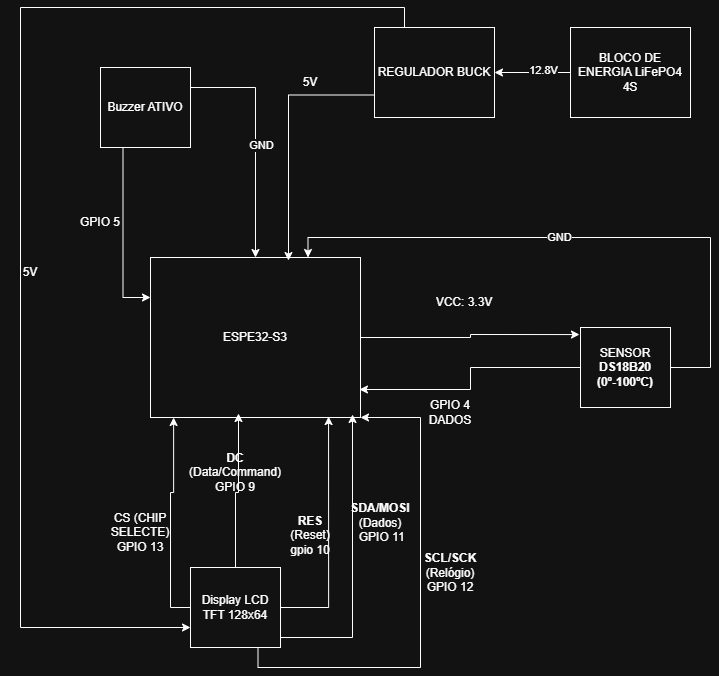

The diagram above was exported from draw.io. Its source (the exported page's mxGraphModel, read from the mxfile embedded in the PNG):
<mxGraphModel dx="1414" dy="761" grid="1" gridSize="10" guides="1" tooltips="1" connect="1" arrows="1" fold="1" page="1" pageScale="1" pageWidth="827" pageHeight="1169" math="0" shadow="0">
  <root>
    <mxCell id="0" />
    <mxCell id="1" parent="0" />
    <mxCell id="P1TIeSvJdiyHdazOdUNw-4" edge="1" parent="1" source="P1TIeSvJdiyHdazOdUNw-1" style="edgeStyle=orthogonalEdgeStyle;rounded=0;orthogonalLoop=1;jettySize=auto;html=1;entryX=-0.011;entryY=0.088;entryDx=0;entryDy=0;entryPerimeter=0;" target="P1TIeSvJdiyHdazOdUNw-2" value="">
      <mxGeometry relative="1" as="geometry">
        <mxPoint x="564" y="580" as="targetPoint" />
      </mxGeometry>
    </mxCell>
    <mxCell id="P1TIeSvJdiyHdazOdUNw-1" parent="1" style="rounded=0;whiteSpace=wrap;html=1;" value="ESPE32-S3" vertex="1">
      <mxGeometry height="160" width="210" x="220" y="480" as="geometry" />
    </mxCell>
    <mxCell id="P1TIeSvJdiyHdazOdUNw-8" edge="1" parent="1" source="P1TIeSvJdiyHdazOdUNw-2" style="edgeStyle=orthogonalEdgeStyle;rounded=0;orthogonalLoop=1;jettySize=auto;html=1;entryX=0.75;entryY=0;entryDx=0;entryDy=0;" target="P1TIeSvJdiyHdazOdUNw-1">
      <mxGeometry relative="1" as="geometry">
        <Array as="points">
          <mxPoint x="780" y="590" />
          <mxPoint x="780" y="460" />
          <mxPoint x="378" y="460" />
        </Array>
      </mxGeometry>
    </mxCell>
    <mxCell id="P1TIeSvJdiyHdazOdUNw-9" connectable="0" parent="P1TIeSvJdiyHdazOdUNw-8" style="edgeLabel;html=1;align=center;verticalAlign=middle;resizable=0;points=[];" value="GND" vertex="1">
      <mxGeometry relative="1" x="0.0869" y="-1" as="geometry">
        <mxPoint as="offset" />
      </mxGeometry>
    </mxCell>
    <mxCell id="P1TIeSvJdiyHdazOdUNw-2" parent="1" style="rounded=0;whiteSpace=wrap;html=1;" value="SENSOR&lt;div&gt;&lt;b data-path-to-node=&quot;7&quot; data-index-in-node=&quot;33&quot;&gt;DS18B20&lt;/b&gt;&lt;/div&gt;&lt;div&gt;&lt;b data-path-to-node=&quot;7&quot; data-index-in-node=&quot;33&quot;&gt;(0º-100ºC)&lt;/b&gt;&lt;/div&gt;" vertex="1">
      <mxGeometry height="80" width="90" x="650" y="550" as="geometry" />
    </mxCell>
    <mxCell id="P1TIeSvJdiyHdazOdUNw-5" parent="1" style="text;html=1;whiteSpace=wrap;strokeColor=none;fillColor=none;align=center;verticalAlign=middle;rounded=0;" value="VCC: 3.3V" vertex="1">
      <mxGeometry height="30" width="60" x="504" y="510" as="geometry" />
    </mxCell>
    <mxCell id="P1TIeSvJdiyHdazOdUNw-10" edge="1" parent="1" source="P1TIeSvJdiyHdazOdUNw-2" style="edgeStyle=orthogonalEdgeStyle;rounded=0;orthogonalLoop=1;jettySize=auto;html=1;exitX=0;exitY=0.5;exitDx=0;exitDy=0;entryX=0.995;entryY=0.825;entryDx=0;entryDy=0;entryPerimeter=0;" target="P1TIeSvJdiyHdazOdUNw-1">
      <mxGeometry relative="1" as="geometry" />
    </mxCell>
    <mxCell id="P1TIeSvJdiyHdazOdUNw-11" parent="1" style="text;html=1;whiteSpace=wrap;strokeColor=none;fillColor=none;align=center;verticalAlign=middle;rounded=0;" value="GPIO 4&lt;div&gt;DADOS&lt;/div&gt;" vertex="1">
      <mxGeometry height="30" width="60" x="490" y="620" as="geometry" />
    </mxCell>
    <mxCell id="P1TIeSvJdiyHdazOdUNw-17" edge="1" parent="1" source="P1TIeSvJdiyHdazOdUNw-12" style="edgeStyle=orthogonalEdgeStyle;rounded=0;orthogonalLoop=1;jettySize=auto;html=1;exitX=0.75;exitY=1;exitDx=0;exitDy=0;entryX=1;entryY=1;entryDx=0;entryDy=0;" target="P1TIeSvJdiyHdazOdUNw-1">
      <mxGeometry relative="1" as="geometry">
        <Array as="points">
          <mxPoint x="328" y="890" />
          <mxPoint x="490" y="890" />
          <mxPoint x="490" y="640" />
        </Array>
      </mxGeometry>
    </mxCell>
    <mxCell id="P1TIeSvJdiyHdazOdUNw-12" parent="1" style="rounded=0;whiteSpace=wrap;html=1;" value="Display LCD TFT 128x64" vertex="1">
      <mxGeometry height="80" width="90" x="260" y="790" as="geometry" />
    </mxCell>
    <mxCell id="P1TIeSvJdiyHdazOdUNw-13" edge="1" parent="1" source="P1TIeSvJdiyHdazOdUNw-12" style="edgeStyle=orthogonalEdgeStyle;rounded=0;orthogonalLoop=1;jettySize=auto;html=1;entryX=0.419;entryY=0.975;entryDx=0;entryDy=0;entryPerimeter=0;" target="P1TIeSvJdiyHdazOdUNw-1">
      <mxGeometry relative="1" as="geometry" />
    </mxCell>
    <mxCell id="P1TIeSvJdiyHdazOdUNw-14" edge="1" parent="1" source="P1TIeSvJdiyHdazOdUNw-12" style="edgeStyle=orthogonalEdgeStyle;rounded=0;orthogonalLoop=1;jettySize=auto;html=1;exitX=1;exitY=0.5;exitDx=0;exitDy=0;entryX=0.848;entryY=0.994;entryDx=0;entryDy=0;entryPerimeter=0;" target="P1TIeSvJdiyHdazOdUNw-1">
      <mxGeometry relative="1" as="geometry">
        <Array as="points">
          <mxPoint x="398" y="830" />
        </Array>
      </mxGeometry>
    </mxCell>
    <mxCell id="P1TIeSvJdiyHdazOdUNw-15" edge="1" parent="1" source="P1TIeSvJdiyHdazOdUNw-12" style="edgeStyle=orthogonalEdgeStyle;rounded=0;orthogonalLoop=1;jettySize=auto;html=1;exitX=0;exitY=0.5;exitDx=0;exitDy=0;entryX=0.11;entryY=1;entryDx=0;entryDy=0;entryPerimeter=0;" target="P1TIeSvJdiyHdazOdUNw-1">
      <mxGeometry relative="1" as="geometry" />
    </mxCell>
    <mxCell id="P1TIeSvJdiyHdazOdUNw-16" edge="1" parent="1" style="edgeStyle=orthogonalEdgeStyle;rounded=0;orthogonalLoop=1;jettySize=auto;html=1;exitX=1;exitY=0.75;exitDx=0;exitDy=0;entryX=0.962;entryY=0.981;entryDx=0;entryDy=0;entryPerimeter=0;" target="P1TIeSvJdiyHdazOdUNw-1">
      <mxGeometry relative="1" as="geometry">
        <Array as="points">
          <mxPoint x="422" y="860" />
        </Array>
        <mxPoint x="350" y="860" as="sourcePoint" />
        <mxPoint x="419.9200000000001" y="650" as="targetPoint" />
      </mxGeometry>
    </mxCell>
    <mxCell id="P1TIeSvJdiyHdazOdUNw-18" parent="1" style="text;html=1;whiteSpace=wrap;strokeColor=none;fillColor=none;align=center;verticalAlign=middle;rounded=0;" value="&lt;b data-path-to-node=&quot;11,0,0&quot; data-index-in-node=&quot;0&quot; style=&quot;font-family: &amp;quot;Google Sans Text&amp;quot;, sans-serif !important; line-height: 1.15 !important; margin-top: 0px !important;&quot;&gt;SCL/SCK&lt;/b&gt; (Relógio) GPIO 12" vertex="1">
      <mxGeometry height="30" width="60" x="490" y="780" as="geometry" />
    </mxCell>
    <mxCell id="P1TIeSvJdiyHdazOdUNw-20" parent="1" style="text;html=1;whiteSpace=wrap;strokeColor=none;fillColor=none;align=center;verticalAlign=middle;rounded=0;" value="&lt;b data-path-to-node=&quot;11,1,0&quot; data-index-in-node=&quot;0&quot; style=&quot;font-family: &amp;quot;Google Sans Text&amp;quot;, sans-serif !important; line-height: 1.15 !important; margin-top: 0px !important;&quot;&gt;SDA/MOSI&lt;/b&gt; (Dados) &amp;nbsp;GPIO 11" vertex="1">
      <mxGeometry height="30" width="60" x="420" y="730" as="geometry" />
    </mxCell>
    <mxCell id="P1TIeSvJdiyHdazOdUNw-21" parent="1" style="text;html=1;whiteSpace=wrap;strokeColor=none;fillColor=none;align=center;verticalAlign=middle;rounded=0;" value="&lt;b data-path-to-node=&quot;11,2,0&quot; data-index-in-node=&quot;0&quot;&gt;RES&lt;/b&gt; (Reset)&lt;div&gt;gpio 10&lt;/div&gt;&lt;div&gt;&lt;br&gt;&lt;/div&gt;" vertex="1">
      <mxGeometry height="30" width="60" x="350" y="750" as="geometry" />
    </mxCell>
    <mxCell id="P1TIeSvJdiyHdazOdUNw-22" parent="1" style="text;html=1;whiteSpace=wrap;strokeColor=none;fillColor=none;align=center;verticalAlign=middle;rounded=0;" value="&lt;b data-path-to-node=&quot;11,2,0&quot; data-index-in-node=&quot;14&quot;&gt;DC&lt;/b&gt; (Data/Command)&lt;div&gt;GPIO 9&lt;/div&gt;" vertex="1">
      <mxGeometry height="30" width="60" x="275" y="680" as="geometry" />
    </mxCell>
    <mxCell id="P1TIeSvJdiyHdazOdUNw-23" parent="1" style="text;html=1;whiteSpace=wrap;strokeColor=none;fillColor=none;align=center;verticalAlign=middle;rounded=0;" value="CS (CHIP SELECTE)&lt;div&gt;GPIO 13&lt;/div&gt;" vertex="1">
      <mxGeometry height="30" width="60" x="180" y="740" as="geometry" />
    </mxCell>
    <mxCell id="P1TIeSvJdiyHdazOdUNw-25" edge="1" parent="1" source="P1TIeSvJdiyHdazOdUNw-24" style="edgeStyle=orthogonalEdgeStyle;rounded=0;orthogonalLoop=1;jettySize=auto;html=1;exitX=0.25;exitY=1;exitDx=0;exitDy=0;entryX=0;entryY=0.25;entryDx=0;entryDy=0;" target="P1TIeSvJdiyHdazOdUNw-1">
      <mxGeometry relative="1" as="geometry" />
    </mxCell>
    <mxCell id="P1TIeSvJdiyHdazOdUNw-26" edge="1" parent="1" source="P1TIeSvJdiyHdazOdUNw-24" style="edgeStyle=orthogonalEdgeStyle;rounded=0;orthogonalLoop=1;jettySize=auto;html=1;exitX=1;exitY=0.25;exitDx=0;exitDy=0;entryX=0.5;entryY=0;entryDx=0;entryDy=0;" target="P1TIeSvJdiyHdazOdUNw-1">
      <mxGeometry relative="1" as="geometry" />
    </mxCell>
    <mxCell id="P1TIeSvJdiyHdazOdUNw-27" connectable="0" parent="P1TIeSvJdiyHdazOdUNw-26" style="edgeLabel;html=1;align=center;verticalAlign=middle;resizable=0;points=[];" value="GND" vertex="1">
      <mxGeometry relative="1" x="0.0383" y="5" as="geometry">
        <mxPoint as="offset" />
      </mxGeometry>
    </mxCell>
    <mxCell id="P1TIeSvJdiyHdazOdUNw-24" parent="1" style="rounded=0;whiteSpace=wrap;html=1;" value="Buzzer ATIVO" vertex="1">
      <mxGeometry height="80" width="90" x="170" y="290" as="geometry" />
    </mxCell>
    <mxCell id="P1TIeSvJdiyHdazOdUNw-28" parent="1" style="text;html=1;whiteSpace=wrap;strokeColor=none;fillColor=none;align=center;verticalAlign=middle;rounded=0;" value="GPIO 5" vertex="1">
      <mxGeometry height="30" width="60" x="140" y="430" as="geometry" />
    </mxCell>
    <mxCell id="6qsnjDiCoadDQYNQyBAE-2" edge="1" parent="1" source="P1TIeSvJdiyHdazOdUNw-29" style="edgeStyle=orthogonalEdgeStyle;rounded=0;orthogonalLoop=1;jettySize=auto;html=1;" target="6qsnjDiCoadDQYNQyBAE-1" value="">
      <mxGeometry relative="1" as="geometry" />
    </mxCell>
    <mxCell id="6qsnjDiCoadDQYNQyBAE-3" connectable="0" parent="6qsnjDiCoadDQYNQyBAE-2" style="edgeLabel;html=1;align=center;verticalAlign=middle;resizable=0;points=[];" value="12.8V" vertex="1">
      <mxGeometry relative="1" x="-0.2632" y="-3" as="geometry">
        <mxPoint as="offset" />
      </mxGeometry>
    </mxCell>
    <mxCell id="P1TIeSvJdiyHdazOdUNw-29" parent="1" style="rounded=0;whiteSpace=wrap;html=1;" value="BLOCO DE ENERGIA&amp;nbsp;LiFePO4 4S" vertex="1">
      <mxGeometry height="90" width="120" x="640" y="250" as="geometry" />
    </mxCell>
    <mxCell id="6qsnjDiCoadDQYNQyBAE-6" edge="1" parent="1" source="6qsnjDiCoadDQYNQyBAE-1" style="edgeStyle=orthogonalEdgeStyle;rounded=0;orthogonalLoop=1;jettySize=auto;html=1;exitX=0.25;exitY=0;exitDx=0;exitDy=0;entryX=0;entryY=0.75;entryDx=0;entryDy=0;" target="P1TIeSvJdiyHdazOdUNw-12">
      <mxGeometry relative="1" as="geometry">
        <Array as="points">
          <mxPoint x="474" y="230" />
          <mxPoint x="90" y="230" />
          <mxPoint x="90" y="850" />
        </Array>
      </mxGeometry>
    </mxCell>
    <mxCell id="6qsnjDiCoadDQYNQyBAE-1" parent="1" style="rounded=0;whiteSpace=wrap;html=1;" value="REGULADOR BUCK" vertex="1">
      <mxGeometry height="90" width="120" x="444" y="250" as="geometry" />
    </mxCell>
    <mxCell id="6qsnjDiCoadDQYNQyBAE-4" edge="1" parent="1" source="6qsnjDiCoadDQYNQyBAE-1" style="edgeStyle=orthogonalEdgeStyle;rounded=0;orthogonalLoop=1;jettySize=auto;html=1;exitX=0;exitY=0.75;exitDx=0;exitDy=0;entryX=0.657;entryY=0.019;entryDx=0;entryDy=0;entryPerimeter=0;" target="P1TIeSvJdiyHdazOdUNw-1">
      <mxGeometry relative="1" as="geometry" />
    </mxCell>
    <mxCell id="6qsnjDiCoadDQYNQyBAE-5" parent="1" style="text;html=1;whiteSpace=wrap;strokeColor=none;fillColor=none;align=center;verticalAlign=middle;rounded=0;" value="5V" vertex="1">
      <mxGeometry height="30" width="60" x="350" y="290" as="geometry" />
    </mxCell>
    <mxCell id="6qsnjDiCoadDQYNQyBAE-7" parent="1" style="text;html=1;whiteSpace=wrap;strokeColor=none;fillColor=none;align=center;verticalAlign=middle;rounded=0;" value="5V" vertex="1">
      <mxGeometry height="30" width="60" x="70" y="480" as="geometry" />
    </mxCell>
  </root>
</mxGraphModel>